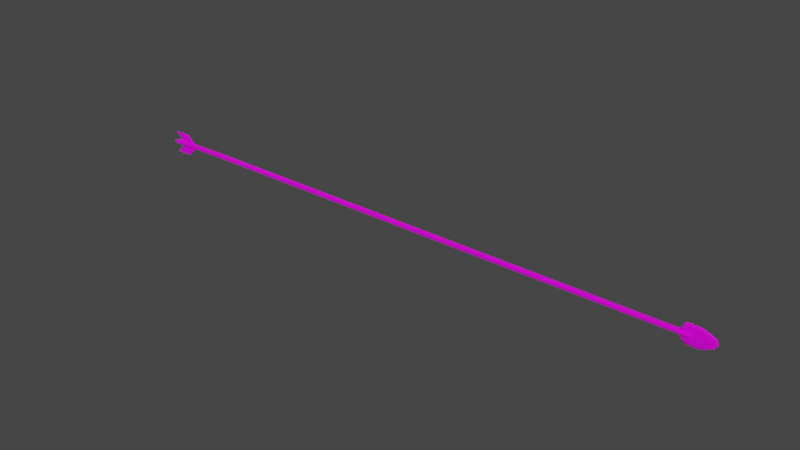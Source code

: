 # Source: arrow_a01.blend  (saved by Blender 3.3.6; exported with 4.5.12 LTS)
import bpy
from mathutils import Matrix  # noqa: F401  (used for matrix-valued properties, if any)

bpy.ops.wm.read_factory_settings(use_empty=True)
scene = bpy.context.scene
scene.name = 'Scene'

# ---- collections
col_collection = bpy.data.collections.new('Collection'); scene.collection.children.link(col_collection)

# ---- images (referenced by path relative to the original .blend; pixels are not part of the script)
import os
ASSET_DIR = os.environ.get("B2B_ASSET_DIR", "")  # directory of the original .blend (textures are referenced by path, not embedded)
HERE = os.path.dirname(os.path.abspath(__file__))  # packed textures are extracted next to this script under _unpacked/

def load_image(name, relpath, width, height, colorspace="sRGB"):
    """Load a texture the original file referenced (path relative to the .blend, or extracted next to this script)."""
    p = next((c for c in (os.path.join(HERE, relpath), os.path.join(ASSET_DIR, relpath)) if relpath and os.path.exists(c)), "")
    if p:
        img = bpy.data.images.load(p, check_existing=True)
        img.name = name
    else:  # same state as the original file: an image datablock whose file is absent (Cycles renders it pink)
        img = bpy.data.images.new(name, width, height)
        img.source = "FILE"
        img.filepath = "//" + (relpath or name)
    img.colorspace_settings.name = colorspace
    return img
img_pfeilbasecolor512_png = load_image('PfeilBasecolor512.png', 'Textur/Bake/PfeilBasecolor512.png', 1024, 1024, 'sRGB')
img_bake = load_image('Bake', 'Textur/Bake/PfeilRoughness512.png', 1024, 1024, 'sRGB')

# ---- materials (node trees are filled in below, after node groups)
mat_pfeil = bpy.data.materials.new('Pfeil')

# ---- material node trees
mat_pfeil.use_nodes = True; mat_pfeil.node_tree.nodes.clear()
_N = mat_pfeil.node_tree.nodes; _L = mat_pfeil.node_tree.links
n0 = _N.new('NodeFrame'); n0.name = 'Frame'; n0.location = (-1270, 330)
n0.label = 'Mapping'
n0.width = 400
n1 = _N.new('NodeFrame'); n1.name = 'Frame.001'; n1.location = (-628, 530)
n1.label = 'Textures'
n1.width = 358
n2 = _N.new('ShaderNodeOutputMaterial'); n2.name = 'Material Output'; n2.location = (300, 300)
n3 = _N.new('ShaderNodeBsdfPrincipled'); n3.name = 'Principled BSDF'; n3.location = (10, 300)
n3.distribution = 'GGX'
n3.subsurface_method = 'RANDOM_WALK_SKIN'
n3.inputs[3].default_value = 1.45
n3.inputs[27].default_value = (0.0, 0.0, 0.0, 1.0)
n3.inputs[28].default_value = 1.0
n4 = _N.new('ShaderNodeTexImage'); n4.name = 'Image Texture'; n4.location = (88, -30)
n4.label = 'Base Color'
n4.image = img_pfeilbasecolor512_png
n5 = _N.new('ShaderNodeMapping'); n5.name = 'Mapping'; n5.location = (230, -30)
n6 = _N.new('NodeReroute'); n6.name = 'Reroute'; n6.location = (38, -410)
n6.width = 16
n6.socket_idname = 'NodeSocketVector'
n7 = _N.new('ShaderNodeTexCoord'); n7.name = 'Texture Coordinate'; n7.location = (30, -30)
n8 = _N.new('ShaderNodeTexImage'); n8.name = 'Image Texture.001'; n8.location = (88, -310)
n8.label = 'Roughness'
n8.image = img_bake
n9 = _N.new('ShaderNodeTexImage'); n9.name = 'Image Texture.002'; n9.location = (88, -614)
n9.label = 'Roughness'
n9.image = img_bake
n4.parent = n1
n5.parent = n0
n6.parent = n1
n7.parent = n0
n8.parent = n1
n9.parent = n1
_L.new(n3.outputs[0], n2.inputs[0])
_L.new(n4.outputs[0], n3.inputs[0])
_L.new(n8.outputs[0], n3.inputs[2])
_L.new(n6.outputs[0], n4.inputs[0])
_L.new(n6.outputs[0], n8.inputs[0])
_L.new(n5.outputs[0], n6.inputs[0])
_L.new(n7.outputs[2], n5.inputs[0])
n2.is_active_output = True

# ---- world
world_world = bpy.data.worlds.new('World'); scene.world = world_world
world_world.use_nodes = True; world_world.node_tree.nodes.clear()
_N = world_world.node_tree.nodes; _L = world_world.node_tree.links
n0 = _N.new('ShaderNodeOutputWorld'); n0.name = 'World Output'; n0.location = (300, 300)
n1 = _N.new('ShaderNodeBackground'); n1.name = 'Background'; n1.location = (10, 300)
n1.inputs[0].default_value = (0.05088, 0.05088, 0.05088, 1.0)
_L.new(n1.outputs[0], n0.inputs[0])
n0.is_active_output = True
world_world.color = (0.05088, 0.05088, 0.05088)
world_world.use_sun_shadow = False
world_world.sun_shadow_jitter_overblur = 0.0

# ---- meshes
me_cube_002 = bpy.data.meshes.new('Cube.002')
me_cube_002.from_pydata([(0.3503, -0.00117, 0.003325), (0.3542, -0.001423, 0.00753), (0.3503, 0.00117, 0.003325), (0.3542, 0.001423, 0.00753), (0.3503, -0.00117, -0.003217), (0.3547, -0.001423, -0.007162), (0.3503, 0.00117, -0.003217), (0.3547, 0.001423, -0.007162), (0.3842, -0.000683, 0.004627), (0.3842, 0.000683, 0.004627), (0.3842, 0.000683, -0.004494), (0.3842, -0.000683, -0.004494), (0.3568, -0.001325, 0.008753), (0.3568, 0.001325, 0.008753), (0.3577, -0.001325, -0.008114), (0.3577, 0.001325, -0.008114), (0.3626, -0.001161, 0.009294), (0.3627, -0.001161, -0.008289), (0.3626, 0.001161, 0.009294), (0.3627, 0.001161, -0.008289), (0.3689, -0.001059, -0.008472), (0.3694, -0.001059, 0.009065), (0.3694, 0.001059, 0.009065), (0.3689, 0.001059, -0.008472), (0.3499, 4.918e-11, 0.003749), (0.3522, -0.001441, 0.005338), (0.3538, -8.828e-11, 0.01048), (0.3522, 0.001441, 0.005338), (0.3499, 0.001439, 5.409e-05), (0.3547, 0.001957, 5.409e-05), (0.3522, 0.001441, -0.005223), (0.3499, 3.811e-11, -0.003641), (0.3547, 4.364e-11, -0.009868), (0.3522, -0.001441, -0.005223), (0.3499, -0.001439, 5.409e-05), (0.3547, -0.001957, 5.409e-05), (0.3554, 0.001372, 0.008542), (0.3562, 0.001372, -0.007995), (0.387, 5.656e-11, 0.005449), (0.3857, 0.0008179, 5.411e-05), (0.3846, 5.84e-11, -0.005341), (0.3857, -0.0008179, 5.411e-05), (0.3774, -0.0009279, -0.006439), (0.3648, -0.001113, 0.009086), (0.3774, 0.0009279, 0.007372), (0.3554, -0.001372, 0.008542), (0.3596, 0.001243, 0.009063), (0.3562, -0.001372, -0.007995), (0.3602, 0.001243, -0.00811), (0.3577, 5.333e-11, -0.01118), (0.3577, 0.001822, 5.41e-05), (0.3577, -0.001822, 5.41e-05), (0.3564, -1.137e-10, 0.01207), (0.3596, -0.001243, 0.009063), (0.3602, -0.001243, -0.00811), (0.3646, 0.001113, -0.008506), (0.3627, 5.781e-11, -0.01142), (0.3627, 0.001596, 5.41e-05), (0.3627, -0.001596, 5.41e-05), (0.3624, 3.395e-11, 0.01277), (0.3646, -0.001113, -0.008506), (0.3774, -0.0009279, 0.007372), (0.3648, 0.001113, 0.009086), (0.3774, 0.0009279, -0.006439), (0.3697, 1.728e-10, 0.01238), (0.3689, 6.945e-11, -0.01168), (0.3688, 0.001456, 5.41e-05), (0.3688, -0.001456, 5.41e-05), (0.352, -7.303e-12, 0.007338), (0.3522, 0.001986, 5.409e-05), (0.3522, 6.578e-11, -0.007144), (0.3522, -0.001986, 5.409e-05), (0.349, 9.162e-11, 5.409e-05), (0.3645, 0.001531, 5.41e-05), (0.3775, -0.001274, 5.411e-05), (0.3646, 6.225e-11, -0.01168), (0.3645, -0.001531, 5.41e-05), (0.3887, 5.471e-11, 5.411e-05), (0.3775, 0.001274, 5.411e-05), (0.3775, 5.741e-11, -0.008928), (0.3775, 6.947e-11, 0.009982), (0.3562, 3.609e-11, -0.01101), (0.3562, 0.001886, 5.41e-05), (0.3562, -0.001886, 5.41e-05), (0.355, -1.13e-10, 0.0118), (0.3602, 6.832e-11, -0.01117), (0.3602, 0.001709, 5.41e-05), (0.3602, -0.001709, 5.41e-05), (0.3592, -8.965e-11, 0.01244), (0.3648, 9.158e-11, 0.01261), (0.3717, -0.0008858, -0.008102), (0.3721, -0.00101, -0.00802), (0.372, 0.0008301, 0.008499), (0.3723, 0.00101, 0.008364), (0.3723, -0.00101, 0.008364), (0.372, -0.0008301, 0.008499), (0.3721, 0.00101, -0.00802), (0.3717, 0.0008858, -0.008102), (0.3717, -0.001395, 5.41e-05), (0.3721, -0.001387, 5.41e-05), (0.3717, 0.001395, 5.41e-05), (0.3721, 0.001387, 5.41e-05), (0.3718, 6.893e-11, -0.01024), (0.3722, 6.911e-11, -0.01103), (0.3722, 1.248e-10, 0.01084), (0.3725, 1.224e-10, 0.01159), (0.3716, -0.001021, 0.008598), (0.3713, 0.001021, -0.008162), (0.3713, -0.001021, -0.008162), (0.3716, 0.001021, 0.008598), (0.3713, -0.001403, 5.41e-05), (0.3713, 0.001403, 5.41e-05), (0.3714, 6.945e-11, -0.01121), (0.3719, 1.377e-10, 0.01187), (0.3778, -0.0007731, -0.006289), (0.3777, 0.0007961, 0.007259), (0.3777, -0.0007961, 0.007259), (0.3778, 0.0007731, -0.006289), (0.378, -0.001248, 5.411e-05), (0.378, 0.001248, 5.411e-05), (0.3778, 5.652e-11, -0.007655), (0.3777, 6.874e-11, 0.008713), (0.378, -0.0009053, -0.006197), (0.378, 0.0009053, 0.007171), (0.378, -0.0009053, 0.007171), (0.378, 0.0009053, -0.006197), (0.3783, -0.001232, 5.411e-05), (0.3783, 0.001232, 5.411e-05), (0.3783, 5.633e-11, -0.00849), (0.3783, 6.828e-11, 0.009645), (0.3637, -0.0008527, 0.009555), (0.3637, 0.0009602, -0.008397), (0.3637, -0.0009602, -0.008397), (0.3637, 0.0008527, 0.009555), (0.3636, 0.001564, 5.41e-05), (0.3637, 5.985e-11, -0.009861), (0.3636, -0.001564, 5.41e-05), (0.3637, 6.988e-11, 0.0105), (0.3691, -0.0009611, 0.009088), (0.3686, -0.00107, 0.009071), (0.3685, 0.0008022, -0.008532), (0.368, 0.00107, -0.008562), (0.368, -0.00107, -0.008562), (0.3685, -0.0008022, -0.008532), (0.3686, 0.00107, 0.009071), (0.3691, 0.0009611, 0.009088), (0.3684, 0.001462, 5.41e-05), (0.3679, 0.001471, 5.41e-05), (0.3685, 6.881e-11, -0.01058), (0.368, 6.903e-11, -0.01178), (0.3684, -0.001462, 5.41e-05), (0.3679, -0.001471, 5.41e-05), (0.3692, 1.646e-10, 0.01081), (0.3688, 1.719e-10, 0.0124), (-0.3571, -0.002918, -0.001721), (-0.3571, -0.002918, 0.001961), (-0.3571, 0.001894, -0.001721), (-0.3571, 0.001894, 0.001961), (0.3612, -0.002925, -0.00177), (0.3612, -0.002925, 0.001809), (0.3613, 0.002823, -0.001787), (0.3613, 0.002823, 0.001826), (0.3613, 0.001594, -0.001787), (0.3613, 0.001594, 0.001826), (0.3492, 0.002538, 0.001874), (0.349, -0.002536, -0.001835), (0.3492, 0.002538, -0.001835), (0.349, -0.002536, 0.001874), (0.3493, -3.874e-06, 0.002295), (0.3493, -3.874e-06, -0.002256), (0.3612, -0.001736, -0.00177), (0.3612, -0.001736, 0.001809), (-0.3399, -0.001398, -0.002224), (-0.3399, 0.0002527, -0.002224), (-0.2289, -0.0006645, -0.0005838), (-0.3399, 0.0002527, 0.002974), (-0.3399, -0.001398, 0.002974), (-0.2673, -0.0006232, 0.004352), (-0.3588, -0.00317, 8.5e-05), (-0.3588, 0.002126, 8.5e-05), (0.3615, 0.002981, 1.944e-05), (0.3615, 0.002196, -0.00231), (0.3614, -0.002319, 0.002313), (0.3614, -0.003072, 1.944e-05), (-0.2862, -0.002405, 0.003308), (-0.2862, -0.002405, -0.0003997), (0.3614, -0.001566, 1.944e-05), (0.3615, 0.002196, 0.002349), (0.3615, 0.001412, 1.944e-05), (0.3449, 0.002285, 0.001948), (0.3449, -0.002418, -0.001771), (0.3513, 0.00296, -0.001835), (0.3507, -0.002958, 0.001874), (0.3449, -6.685e-05, 0.002844), (0.3513, 0.001057, -0.001878), (0.3492, 0.001544, -0.002592), (0.3492, 0.001544, 0.002631), (0.349, -0.002882, 1.944e-05), (0.349, -0.001546, 0.002631), (0.349, -0.001546, -0.002592), (0.3492, 0.002885, 1.944e-05), (0.3614, -0.002319, -0.002274), (0.3507, -0.001081, 0.001916), (0.35, -8.011e-06, 1.944e-05), (0.3513, 0.00296, 0.001874), (0.3513, 0.001057, 0.001916), (0.3507, -0.002958, -0.001835), (0.3507, -0.001081, -0.001878), (0.3449, 0.002285, -0.001771), (0.3449, -0.002418, 0.001948), (0.3449, -6.685e-05, -0.002666), (-0.289, -0.0009712, -0.001566), (-0.3435, -0.0005694, -0.001692), (-0.289, -0.000258, -0.001566), (-0.2946, -0.0002518, 0.003896), (-0.3435, -0.0005694, 0.002325), (-0.2946, -0.000965, 0.003896), (-0.3573, 0.0002367, 9.373e-05), (-0.3573, -0.001342, 9.373e-05), (-0.3558, -0.002205, -0.002424), (-0.3558, -0.002205, 0.002684), (-0.3558, 0.001136, -0.002424), (-0.2212, -0.0001633, -0.0002613), (-0.3558, 0.001136, 0.002684), (-0.2505, -0.0001835, 0.004795), (-0.2775, 0.0009954, 0.004272), (0.3507, -0.002036, -0.002541), (-0.2887, -0.00274, 0.001429), (0.3507, -0.002036, 0.00258), (-0.3609, 0.00116, 3.536e-05), (-0.2745, -0.001389, -0.001072), (-0.2775, -0.001391, 0.004272), (0.3619, 0.002173, 1.944e-05), (-0.2745, 0.0009975, -0.001072), (0.3449, 0.001293, -0.002575), (0.3513, 0.002025, 0.00258), (0.3507, -0.003298, 1.944e-05), (0.3619, -0.002298, 1.944e-05), (0.3449, -0.001426, -0.002575), (0.3449, 0.002634, 8.889e-05), (0.3508, -0.0007553, 1.944e-05), (0.3514, 0.0007264, 1.944e-05), (0.3513, 0.002025, -0.002541), (0.3513, 0.003305, 1.944e-05), (0.3449, 0.001293, 0.002753), (0.3449, -0.002767, 8.889e-05), (0.3449, -0.001426, 0.002753), (-0.3112, -0.0006084, -0.001826), (-0.3127, -0.0006066, 0.003481), (-0.3573, -0.0005528, 9.373e-05), (-0.3609, -0.002256, 3.536e-05), (-0.3432, 0.0003662, -0.0001726), (-0.3578, 0.0003662, -0.01405), (-0.3432, -0.0003662, -0.0001726), (-0.3578, -0.0003662, -0.01405), (-0.3222, 0.0003662, -0.0001726), (-0.3368, 0.0003662, -0.01405), (-0.3222, -0.0003662, -0.0001726), (-0.3368, -0.0003662, -0.01405), (-0.3274, -0.0003662, -0.0001726), (-0.3327, -0.0003662, -0.0001726), (-0.338, -0.0003662, -0.0001726), (-0.3519, -0.0003662, -0.01339), (-0.3473, -0.0003662, -0.01405), (-0.3412, -0.0003662, -0.01321), (-0.338, 0.0003662, -0.0001726), (-0.3327, 0.0003662, -0.0001726), (-0.3274, 0.0003662, -0.0001726), (-0.3413, 0.0003662, -0.01333), (-0.3473, 0.0003662, -0.01405), (-0.3519, 0.0003662, -0.01342), (-0.3432, -0.0003662, 0.0001726), (-0.3578, -0.0003662, 0.01405), (-0.3432, 0.0003662, 0.0001726), (-0.3578, 0.0003662, 0.01405), (-0.3222, -0.0003662, 0.0001726), (-0.3368, -0.0003662, 0.01405), (-0.3222, 0.0003662, 0.0001726), (-0.3368, 0.0003662, 0.01405), (-0.3274, 0.0003662, 0.0001726), (-0.3327, 0.0003662, 0.0001726), (-0.338, 0.0003662, 0.0001726), (-0.3515, 0.0003662, 0.01304), (-0.3473, 0.0003662, 0.01405), (-0.3408, 0.0003662, 0.01288), (-0.338, -0.0003662, 0.0001726), (-0.3327, -0.0003662, 0.0001726), (-0.3274, -0.0003662, 0.0001726), (-0.3408, -0.0003662, 0.01289), (-0.3473, -0.0003662, 0.01405), (-0.3516, -0.0003662, 0.01307)], [], [(0, 25, 68, 24), (25, 1, 26, 68), (68, 26, 3, 27), (24, 68, 27, 2), (2, 27, 69, 28), (27, 3, 29, 69), (69, 29, 7, 30), (28, 69, 30, 6), (6, 30, 70, 31), (30, 7, 32, 70), (70, 32, 5, 33), (31, 70, 33, 4), (4, 33, 71, 34), (33, 5, 35, 71), (71, 35, 1, 25), (34, 71, 25, 0), (2, 28, 72, 24), (28, 6, 31, 72), (72, 31, 4, 34), (24, 72, 34, 0), (133, 62, 73, 134), (145, 22, 66, 146), (146, 66, 23, 140), (134, 73, 55, 131), (94, 99, 74, 61), (99, 91, 42, 74), (126, 122, 11, 41), (124, 126, 41, 8), (141, 149, 75, 55), (149, 142, 60, 75), (135, 132, 17, 56), (131, 135, 56, 19), (132, 60, 76, 136), (143, 20, 67, 150), (150, 67, 21, 138), (136, 76, 43, 130), (10, 39, 77, 40), (39, 9, 38, 77), (77, 38, 8, 41), (40, 77, 41, 11), (96, 101, 78, 63), (101, 93, 44, 78), (127, 123, 9, 39), (125, 127, 39, 10), (91, 103, 79, 42), (103, 96, 63, 79), (128, 125, 10, 40), (122, 128, 40, 11), (93, 105, 80, 44), (105, 94, 61, 80), (129, 124, 8, 38), (123, 129, 38, 9), (5, 32, 81, 47), (32, 7, 37, 81), (81, 37, 15, 49), (47, 81, 49, 14), (7, 29, 82, 37), (29, 3, 36, 82), (82, 36, 13, 50), (37, 82, 50, 15), (1, 35, 83, 45), (35, 5, 47, 83), (83, 47, 14, 51), (45, 83, 51, 12), (3, 26, 84, 36), (26, 1, 45, 84), (84, 45, 12, 52), (36, 84, 52, 13), (14, 49, 85, 54), (49, 15, 48, 85), (85, 48, 19, 56), (54, 85, 56, 17), (15, 50, 86, 48), (50, 13, 46, 86), (86, 46, 18, 57), (48, 86, 57, 19), (12, 51, 87, 53), (51, 14, 54, 87), (87, 54, 17, 58), (53, 87, 58, 16), (13, 52, 88, 46), (52, 12, 53, 88), (88, 53, 16, 59), (46, 88, 59, 18), (130, 43, 89, 137), (138, 21, 64, 152), (152, 64, 22, 145), (137, 89, 62, 133), (113, 106, 95, 104), (104, 95, 94, 105), (109, 113, 104, 92), (92, 104, 105, 93), (112, 107, 97, 102), (102, 97, 96, 103), (108, 112, 102, 90), (90, 102, 103, 91), (111, 109, 92, 100), (100, 92, 93, 101), (107, 111, 100, 97), (97, 100, 101, 96), (110, 108, 90, 98), (98, 90, 91, 99), (106, 110, 98, 95), (95, 98, 99, 94), (21, 67, 110, 106), (67, 20, 108, 110), (23, 66, 111, 107), (66, 22, 109, 111), (20, 65, 112, 108), (65, 23, 107, 112), (22, 64, 113, 109), (64, 21, 106, 113), (44, 80, 121, 115), (80, 61, 116, 121), (42, 79, 120, 114), (79, 63, 117, 120), (63, 78, 119, 117), (78, 44, 115, 119), (61, 74, 118, 116), (74, 42, 114, 118), (115, 121, 129, 123), (121, 116, 124, 129), (114, 120, 128, 122), (120, 117, 125, 128), (117, 119, 127, 125), (119, 115, 123, 127), (116, 118, 126, 124), (118, 114, 122, 126), (59, 137, 133, 18), (16, 130, 137, 59), (58, 136, 130, 16), (17, 132, 136, 58), (55, 75, 135, 131), (75, 60, 132, 135), (57, 134, 131, 19), (18, 133, 134, 57), (89, 153, 144, 62), (153, 152, 145, 144), (43, 139, 153, 89), (139, 138, 152, 153), (76, 151, 139, 43), (151, 150, 138, 139), (60, 142, 151, 76), (142, 143, 150, 151), (65, 20, 143, 148), (148, 143, 142, 149), (23, 65, 148, 140), (140, 148, 149, 141), (73, 147, 141, 55), (147, 146, 140, 141), (62, 144, 147, 73), (144, 145, 146, 147), (157, 189, 239, 179), (175, 214, 225, 223), (177, 224, 225, 214), (191, 243, 180, 160), (191, 160, 181, 242), (206, 165, 199, 226), (226, 199, 169, 207), (243, 204, 161, 180), (227, 184, 155, 178), (185, 227, 178, 154), (228, 202, 168, 198), (192, 228, 198, 167), (246, 231, 184, 209), (173, 217, 229, 221), (217, 175, 223, 229), (229, 223, 157, 179), (221, 229, 179, 156), (227, 185, 190, 245), (225, 244, 189, 157, 223), (234, 233, 221, 156, 208), (179, 239, 208, 156), (172, 211, 230, 219), (174, 222, 230, 211), (154, 219, 230, 185), (193, 244, 225, 224), (238, 230, 222, 210), (177, 216, 231, 224), (176, 220, 231, 216), (155, 184, 231, 220), (242, 181, 162, 194), (241, 194, 162, 188), (160, 180, 232, 181), (180, 161, 187, 232), (232, 187, 163, 188), (181, 232, 188, 162), (174, 213, 233, 222), (173, 221, 233, 213), (222, 233, 234, 210), (208, 166, 195, 234), (234, 195, 169, 210), (204, 164, 196, 235), (235, 196, 168, 205), (236, 192, 167, 197), (206, 236, 197, 165), (159, 183, 237, 182), (183, 158, 201, 237), (237, 201, 170, 186), (182, 237, 186, 171), (210, 169, 199, 238), (238, 199, 165, 190), (246, 193, 224, 231), (185, 230, 238, 190), (239, 189, 164, 200), (208, 239, 200, 166), (207, 169, 203, 240), (240, 203, 168, 202), (205, 241, 188, 163), (161, 204, 235, 187), (168, 203, 241, 205), (203, 169, 194, 241), (235, 205, 163, 187), (170, 207, 240, 186), (166, 191, 242, 195), (195, 242, 194, 169), (166, 200, 243, 191), (200, 164, 204, 243), (240, 202, 171, 186), (159, 192, 236, 183), (171, 202, 228, 182), (183, 236, 206, 158), (158, 206, 226, 201), (182, 228, 192, 159), (226, 207, 170, 201), (184, 227, 245, 209), (164, 189, 244, 196), (196, 244, 193, 168), (165, 197, 245, 190), (197, 167, 209, 245), (168, 193, 246, 198), (198, 246, 209, 167), (172, 212, 247, 211), (173, 213, 247, 212), (174, 211, 247, 213), (175, 215, 248, 214), (176, 216, 248, 215), (177, 214, 248, 216), (175, 217, 249, 215), (217, 173, 212, 249), (249, 212, 172, 218), (215, 249, 218, 176), (154, 178, 250, 219), (178, 155, 220, 250), (250, 220, 176, 218), (219, 250, 218, 172), (251, 252, 254, 253), (259, 264, 258, 257), (257, 258, 256, 255), (265, 270, 252, 251), (259, 257, 255, 267), (262, 254, 252, 270), (258, 264, 268, 256), (264, 263, 269, 268), (263, 262, 270, 269), (253, 261, 265, 251), (261, 260, 266, 265), (260, 259, 267, 266), (255, 256, 268, 267), (267, 268, 269, 266), (266, 269, 270, 265), (253, 254, 262, 261), (261, 262, 263, 260), (260, 263, 264, 259), (271, 272, 274, 273), (279, 284, 278, 277), (277, 278, 276, 275), (285, 290, 272, 271), (279, 277, 275, 287), (282, 274, 272, 290), (278, 284, 288, 276), (284, 283, 289, 288), (283, 282, 290, 289), (273, 281, 285, 271), (281, 280, 286, 285), (280, 279, 287, 286), (275, 276, 288, 287), (287, 288, 289, 286), (286, 289, 290, 285), (273, 274, 282, 281), (281, 282, 283, 280), (280, 283, 284, 279)])
_k = {(154, 178): 0.98824, (155, 178): 0.98824, (157, 179): 0.98824, (156, 179): 0.98824, (161, 180): 0.44314, (160, 180): 0.44314, (162, 181): 0.44314, (160, 181): 0.44314, (171, 182): 0.42353, (159, 182): 0.42353, (159, 183): 0.42353, (158, 183): 0.42353, (171, 186): 0.42353, (170, 186): 0.42353, (161, 187): 0.44314, (163, 187): 0.44314, (163, 188): 0.44314, (162, 188): 0.44314, (158, 201): 0.42353, (170, 201): 0.42353, (174, 211): 0.61961, (172, 211): 0.61961, (173, 213): 0.98824, (174, 213): 0.98824, (177, 214): 0.61961, (175, 214): 0.61961, (176, 216): 0.98824, (177, 216): 0.98824, (172, 219): 0.98824, (154, 219): 0.98824, (155, 220): 0.98824, (176, 220): 0.98824, (173, 221): 0.98824, (156, 221): 0.98824, (174, 222): 0.61961, (175, 223): 0.98824, (157, 223): 0.98824}
me_cube_002.attributes.new('crease_edge', 'FLOAT', 'EDGE').data.foreach_set('value', [_k.get((min(e.vertices), max(e.vertices)), 0.0) for e in me_cube_002.edges])
_uv = me_cube_002.uv_layers.new(name='Bake')
_uv.uv.foreach_set('vector', [0.1694, 0.4559, 0.191, 0.4378, 0.2153, 0.4462, 0.1766, 0.4676, 0.191, 0.4378, 0.2148, 0.4184, 0.2481, 0.4268, 0.2153, 0.4462, 0.4802, 0.07564, 0.5129, 0.09505, 0.4797, 0.1034, 0.4559, 0.084, 0.4414, 0.05423, 0.4802, 0.07564, 0.4559, 0.084, 0.4343, 0.06586, 0.4343, 0.06586, 0.4559, 0.084, 0.4031, 0.08718, 0.4024, 0.06396, 0.4559, 0.084, 0.4797, 0.1034, 0.4038, 0.1124, 0.4031, 0.08718, 0.4031, 0.08718, 0.4038, 0.1124, 0.3306, 0.1123, 0.3508, 0.08726, 0.4024, 0.06396, 0.4031, 0.08718, 0.3508, 0.08726, 0.3707, 0.06786, 0.3707, 0.06786, 0.3508, 0.08726, 0.3265, 0.08201, 0.3628, 0.05676, 0.3508, 0.08726, 0.3306, 0.1123, 0.299, 0.1103, 0.3265, 0.08201, 0.06164, 0.4398, 0.03413, 0.4115, 0.06576, 0.4095, 0.08592, 0.4345, 0.09793, 0.465, 0.06164, 0.4398, 0.08592, 0.4345, 0.1059, 0.4539, 0.1059, 0.4539, 0.08592, 0.4345, 0.1382, 0.4346, 0.1375, 0.4578, 0.08592, 0.4345, 0.06576, 0.4095, 0.1389, 0.4094, 0.1382, 0.4346, 0.1382, 0.4346, 0.1389, 0.4094, 0.2148, 0.4184, 0.191, 0.4378, 0.1375, 0.4578, 0.1382, 0.4346, 0.191, 0.4378, 0.1694, 0.4559, 0.4343, 0.06586, 0.4024, 0.06396, 0.4018, 0.0462, 0.4414, 0.05423, 0.4024, 0.06396, 0.3707, 0.06786, 0.3628, 0.05676, 0.4018, 0.0462, 0.1369, 0.4756, 0.09793, 0.465, 0.1059, 0.4539, 0.1375, 0.4578, 0.1766, 0.4676, 0.1369, 0.4756, 0.1375, 0.4578, 0.1694, 0.4559, 0.5087, 0.2015, 0.5038, 0.2137, 0.4063, 0.215, 0.4061, 0.2053, 0.5062, 0.2614, 0.5058, 0.2652, 0.4072, 0.2604, 0.4071, 0.2566, 0.4071, 0.2566, 0.4072, 0.2604, 0.3153, 0.2637, 0.314, 0.2592, 0.4061, 0.2053, 0.4063, 0.215, 0.3143, 0.2163, 0.3149, 0.206, 0.2333, 0.2239, 0.1432, 0.2256, 0.1443, 0.1662, 0.2241, 0.1682, 0.1432, 0.2256, 0.05607, 0.2229, 0.07341, 0.1656, 0.1443, 0.1662, 0.1445, 0.1582, 0.07631, 0.1582, 0.0988, 0.09462, 0.1453, 0.07895, 0.2219, 0.1608, 0.1445, 0.1582, 0.1453, 0.07895, 0.1934, 0.09389, 0.3142, 0.2529, 0.2784, 0.2528, 0.2792, 0.2181, 0.3143, 0.2163, 0.01358, 0.269, 0.04936, 0.2689, 0.04944, 0.3055, 0.01434, 0.3037, 0.03134, 0.316, 0.05006, 0.3158, 0.05194, 0.3261, 0.01677, 0.3281, 0.3149, 0.206, 0.2962, 0.2058, 0.2816, 0.1937, 0.3168, 0.1957, 0.05006, 0.3158, 0.04944, 0.3055, 0.1415, 0.3068, 0.1413, 0.3165, 0.04912, 0.2626, 0.05048, 0.2581, 0.1424, 0.2614, 0.1423, 0.2652, 0.1423, 0.2652, 0.1424, 0.2614, 0.241, 0.2566, 0.2414, 0.2604, 0.1413, 0.3165, 0.1415, 0.3068, 0.2389, 0.3081, 0.2439, 0.3203, 0.3637, 0.4272, 0.4101, 0.4428, 0.41, 0.4756, 0.3531, 0.4337, 0.4101, 0.4428, 0.4583, 0.4279, 0.4672, 0.458, 0.41, 0.4756, 0.1451, 0.0462, 0.2024, 0.06382, 0.1934, 0.09389, 0.1453, 0.07895, 0.08828, 0.08813, 0.1451, 0.0462, 0.1453, 0.07895, 0.0988, 0.09462, 0.3209, 0.2989, 0.4081, 0.2962, 0.4092, 0.3556, 0.3383, 0.3562, 0.4081, 0.2962, 0.4982, 0.2979, 0.489, 0.3536, 0.4092, 0.3556, 0.4093, 0.3636, 0.4868, 0.361, 0.4583, 0.4279, 0.4101, 0.4428, 0.3412, 0.3636, 0.4093, 0.3636, 0.4101, 0.4428, 0.3637, 0.4272, 0.05607, 0.2229, 0.02237, 0.2198, 0.04501, 0.1649, 0.07341, 0.1656, 0.2872, 0.302, 0.3209, 0.2989, 0.3383, 0.3562, 0.3099, 0.3569, 0.315, 0.3697, 0.3412, 0.3636, 0.3637, 0.4272, 0.3531, 0.4337, 0.07631, 0.1582, 0.05015, 0.1521, 0.08828, 0.08813, 0.0988, 0.09462, 0.4982, 0.2979, 0.5343, 0.3015, 0.5188, 0.3529, 0.489, 0.3536, 0.2695, 0.2203, 0.2333, 0.2239, 0.2241, 0.1682, 0.2539, 0.1689, 0.2503, 0.1556, 0.2219, 0.1608, 0.1934, 0.09389, 0.2024, 0.06382, 0.4868, 0.361, 0.5152, 0.3662, 0.4672, 0.458, 0.4583, 0.4279, 0.06576, 0.4095, 0.03413, 0.4115, 0.02276, 0.3952, 0.05706, 0.3942, 0.299, 0.1103, 0.3306, 0.1123, 0.3219, 0.1276, 0.2876, 0.1266, 0.2876, 0.1266, 0.3219, 0.1276, 0.3203, 0.1428, 0.2857, 0.1419, 0.05706, 0.3942, 0.02276, 0.3952, 0.02085, 0.3799, 0.05545, 0.379, 0.3306, 0.1123, 0.4038, 0.1124, 0.4042, 0.1278, 0.3219, 0.1276, 0.4038, 0.1124, 0.4797, 0.1034, 0.4907, 0.1149, 0.4042, 0.1278, 0.4042, 0.1278, 0.4907, 0.1149, 0.4939, 0.1293, 0.4046, 0.1429, 0.3219, 0.1276, 0.4042, 0.1278, 0.4046, 0.1429, 0.3203, 0.1428, 0.2148, 0.4184, 0.1389, 0.4094, 0.1393, 0.394, 0.2258, 0.4069, 0.1389, 0.4094, 0.06576, 0.4095, 0.05706, 0.3942, 0.1393, 0.394, 0.1393, 0.394, 0.05706, 0.3942, 0.05545, 0.379, 0.1397, 0.3789, 0.2258, 0.4069, 0.1393, 0.394, 0.1397, 0.3789, 0.2291, 0.3925, 0.4797, 0.1034, 0.5129, 0.09505, 0.5268, 0.1074, 0.4907, 0.1149, 0.2481, 0.4268, 0.2148, 0.4184, 0.2258, 0.4069, 0.2619, 0.4144, 0.2619, 0.4144, 0.2258, 0.4069, 0.2291, 0.3925, 0.2657, 0.3999, 0.4907, 0.1149, 0.5268, 0.1074, 0.5305, 0.1219, 0.4939, 0.1293, 0.05545, 0.379, 0.02085, 0.3799, 0.02031, 0.3539, 0.05471, 0.3528, 0.2857, 0.1419, 0.3203, 0.1428, 0.3196, 0.169, 0.2852, 0.1679, 0.2852, 0.1679, 0.3196, 0.169, 0.3168, 0.1957, 0.2816, 0.1937, 0.05471, 0.3528, 0.02031, 0.3539, 0.01677, 0.3281, 0.05194, 0.3261, 0.3203, 0.1428, 0.4046, 0.1429, 0.4052, 0.169, 0.3196, 0.169, 0.4046, 0.1429, 0.4939, 0.1293, 0.4993, 0.1579, 0.4052, 0.169, 0.4052, 0.169, 0.4993, 0.1579, 0.5044, 0.1894, 0.4059, 0.1954, 0.3196, 0.169, 0.4052, 0.169, 0.4059, 0.1954, 0.3168, 0.1957, 0.2291, 0.3925, 0.1397, 0.3789, 0.1404, 0.3528, 0.2345, 0.3639, 0.1397, 0.3789, 0.05545, 0.379, 0.05471, 0.3528, 0.1404, 0.3528, 0.1404, 0.3528, 0.05471, 0.3528, 0.05194, 0.3261, 0.141, 0.3264, 0.2345, 0.3639, 0.1404, 0.3528, 0.141, 0.3264, 0.2395, 0.3324, 0.4939, 0.1293, 0.5305, 0.1219, 0.5363, 0.1509, 0.4993, 0.1579, 0.2657, 0.3999, 0.2291, 0.3925, 0.2345, 0.3639, 0.2715, 0.3709, 0.2715, 0.3709, 0.2345, 0.3639, 0.2395, 0.3324, 0.2777, 0.3384, 0.4993, 0.1579, 0.5363, 0.1509, 0.5425, 0.1834, 0.5044, 0.1894, 0.2439, 0.3203, 0.2389, 0.3081, 0.2774, 0.3079, 0.2573, 0.3209, 0.2414, 0.2604, 0.241, 0.2566, 0.2781, 0.2516, 0.2629, 0.2602, 0.5278, 0.2616, 0.5429, 0.2702, 0.5058, 0.2652, 0.5062, 0.2614, 0.5221, 0.2009, 0.5423, 0.2139, 0.5038, 0.2137, 0.5087, 0.2015, 0.2723, 0.2294, 0.2359, 0.232, 0.2352, 0.2276, 0.2619, 0.225, 0.2619, 0.225, 0.2352, 0.2276, 0.2333, 0.2239, 0.2695, 0.2203, 0.5008, 0.2898, 0.5372, 0.2924, 0.5268, 0.2968, 0.5001, 0.2942, 0.5001, 0.2942, 0.5268, 0.2968, 0.5343, 0.3015, 0.4982, 0.2979, 0.285, 0.2914, 0.3192, 0.2904, 0.3196, 0.2949, 0.2948, 0.2963, 0.2948, 0.2963, 0.3196, 0.2949, 0.3209, 0.2989, 0.2872, 0.302, 0.0543, 0.2314, 0.02013, 0.2304, 0.02993, 0.2255, 0.05476, 0.2269, 0.05476, 0.2269, 0.02993, 0.2255, 0.02237, 0.2198, 0.05607, 0.2229, 0.4079, 0.2879, 0.5008, 0.2898, 0.5001, 0.2942, 0.408, 0.2921, 0.408, 0.2921, 0.5001, 0.2942, 0.4982, 0.2979, 0.4081, 0.2962, 0.3192, 0.2904, 0.4079, 0.2879, 0.408, 0.2921, 0.3196, 0.2949, 0.3196, 0.2949, 0.408, 0.2921, 0.4081, 0.2962, 0.3209, 0.2989, 0.1431, 0.2339, 0.0543, 0.2314, 0.05476, 0.2269, 0.1432, 0.2297, 0.1432, 0.2297, 0.05476, 0.2269, 0.05607, 0.2229, 0.1432, 0.2256, 0.2359, 0.232, 0.1431, 0.2339, 0.1432, 0.2297, 0.2352, 0.2276, 0.2352, 0.2276, 0.1432, 0.2297, 0.1432, 0.2256, 0.2333, 0.2239, 0.241, 0.2566, 0.1424, 0.2614, 0.1431, 0.2339, 0.2359, 0.232, 0.1424, 0.2614, 0.05048, 0.2581, 0.0543, 0.2314, 0.1431, 0.2339, 0.3153, 0.2637, 0.4072, 0.2604, 0.4079, 0.2879, 0.3192, 0.2904, 0.4072, 0.2604, 0.5058, 0.2652, 0.5008, 0.2898, 0.4079, 0.2879, 0.05048, 0.2581, 0.01452, 0.2564, 0.02013, 0.2304, 0.0543, 0.2314, 0.2794, 0.2654, 0.3153, 0.2637, 0.3192, 0.2904, 0.285, 0.2914, 0.5058, 0.2652, 0.5429, 0.2702, 0.5372, 0.2924, 0.5008, 0.2898, 0.2781, 0.2516, 0.241, 0.2566, 0.2359, 0.232, 0.2723, 0.2294, 0.489, 0.3536, 0.5188, 0.3529, 0.5064, 0.3587, 0.4881, 0.3582, 0.2539, 0.1689, 0.2241, 0.1682, 0.2233, 0.1636, 0.2415, 0.1631, 0.07341, 0.1656, 0.04501, 0.1649, 0.0576, 0.1592, 0.07475, 0.161, 0.3099, 0.3569, 0.3383, 0.3562, 0.3396, 0.3608, 0.3224, 0.3626, 0.3383, 0.3562, 0.4092, 0.3556, 0.4092, 0.3604, 0.3396, 0.3608, 0.4092, 0.3556, 0.489, 0.3536, 0.4881, 0.3582, 0.4092, 0.3604, 0.2241, 0.1682, 0.1443, 0.1662, 0.1444, 0.1614, 0.2233, 0.1636, 0.1443, 0.1662, 0.07341, 0.1656, 0.07475, 0.161, 0.1444, 0.1614, 0.4881, 0.3582, 0.5064, 0.3587, 0.5152, 0.3662, 0.4868, 0.361, 0.2415, 0.1631, 0.2233, 0.1636, 0.2219, 0.1608, 0.2503, 0.1556, 0.07475, 0.161, 0.0576, 0.1592, 0.05015, 0.1521, 0.07631, 0.1582, 0.3224, 0.3626, 0.3396, 0.3608, 0.3412, 0.3636, 0.315, 0.3697, 0.3396, 0.3608, 0.4092, 0.3604, 0.4093, 0.3636, 0.3412, 0.3636, 0.4092, 0.3604, 0.4881, 0.3582, 0.4868, 0.361, 0.4093, 0.3636, 0.2233, 0.1636, 0.1444, 0.1614, 0.1445, 0.1582, 0.2219, 0.1608, 0.1444, 0.1614, 0.07475, 0.161, 0.07631, 0.1582, 0.1445, 0.1582, 0.5425, 0.1834, 0.5221, 0.2009, 0.5087, 0.2015, 0.5044, 0.1894, 0.2395, 0.3324, 0.2439, 0.3203, 0.2573, 0.3209, 0.2777, 0.3384, 0.141, 0.3264, 0.1413, 0.3165, 0.2439, 0.3203, 0.2395, 0.3324, 0.05194, 0.3261, 0.05006, 0.3158, 0.1413, 0.3165, 0.141, 0.3264, 0.3143, 0.2163, 0.2792, 0.2181, 0.2962, 0.2058, 0.3149, 0.206, 0.01434, 0.3037, 0.04944, 0.3055, 0.05006, 0.3158, 0.03134, 0.316, 0.4059, 0.1954, 0.4061, 0.2053, 0.3149, 0.206, 0.3168, 0.1957, 0.5044, 0.1894, 0.5087, 0.2015, 0.4061, 0.2053, 0.4059, 0.1954, 0.5423, 0.2139, 0.5429, 0.2537, 0.5055, 0.2557, 0.5038, 0.2137, 0.5429, 0.2537, 0.5278, 0.2616, 0.5062, 0.2614, 0.5055, 0.2557, 0.2389, 0.3081, 0.2406, 0.2661, 0.2781, 0.2681, 0.2774, 0.3079, 0.2406, 0.2661, 0.2414, 0.2604, 0.2629, 0.2602, 0.2781, 0.2681, 0.1415, 0.3068, 0.1422, 0.2707, 0.2406, 0.2661, 0.2389, 0.3081, 0.1422, 0.2707, 0.1423, 0.2652, 0.2414, 0.2604, 0.2406, 0.2661, 0.04944, 0.3055, 0.04936, 0.2689, 0.1422, 0.2707, 0.1415, 0.3068, 0.04936, 0.2689, 0.04912, 0.2626, 0.1423, 0.2652, 0.1422, 0.2707, 0.01452, 0.2564, 0.05048, 0.2581, 0.04912, 0.2626, 0.02544, 0.2621, 0.02544, 0.2621, 0.04912, 0.2626, 0.04936, 0.2689, 0.01358, 0.269, 0.3153, 0.2637, 0.2794, 0.2654, 0.2903, 0.2597, 0.314, 0.2592, 0.314, 0.2592, 0.2903, 0.2597, 0.2784, 0.2528, 0.3142, 0.2529, 0.4063, 0.215, 0.407, 0.2511, 0.3142, 0.2529, 0.3143, 0.2163, 0.407, 0.2511, 0.4071, 0.2566, 0.314, 0.2592, 0.3142, 0.2529, 0.5038, 0.2137, 0.5055, 0.2557, 0.407, 0.2511, 0.4063, 0.215, 0.5055, 0.2557, 0.5062, 0.2614, 0.4071, 0.2566, 0.407, 0.2511, 0.8129, 0.9555, 0.7853, 0.1121, 0.7988, 0.1128, 0.8222, 0.9706, 0.7979, 0.8745, 0.7883, 0.6794, 0.7913, 0.5977, 0.8062, 0.951, 0.7826, 0.5522, 0.7821, 0.4802, 0.7913, 0.5977, 0.7883, 0.6794, 0.9036, 0.9241, 0.913, 0.9212, 0.9296, 0.9725, 0.9196, 0.964, 0.9036, 0.9241, 0.9196, 0.964, 0.9163, 0.9647, 0.8977, 0.9258, 0.8596, 0.9174, 0.8645, 0.9093, 0.8715, 0.9118, 0.8651, 0.9201, 0.8651, 0.9201, 0.8715, 0.9118, 0.8813, 0.9171, 0.8704, 0.9237, 0.8044, 0.07482, 0.7935, 0.07175, 0.811, 0.026, 0.8222, 0.01608, 0.766, 0.6542, 0.775, 0.6416, 0.78, 0.958, 0.7738, 0.9707, 0.8858, 0.3469, 0.8766, 0.3343, 0.879, 0.02305, 0.8854, 0.03546, 0.7498, 0.07687, 0.7557, 0.07274, 0.7683, 0.07998, 0.7573, 0.08626, 0.7436, 0.08004, 0.7498, 0.07687, 0.7573, 0.08626, 0.7493, 0.08914, 0.7624, 0.1124, 0.7807, 0.5945, 0.775, 0.6416, 0.7545, 0.1132, 0.9054, 0.1212, 0.9052, 0.02897, 0.9238, 0.007959, 0.9132, 0.04269, 0.7991, 0.9643, 0.7979, 0.8745, 0.8062, 0.951, 0.8171, 0.9845, 0.8171, 0.9845, 0.8062, 0.951, 0.8129, 0.9555, 0.8222, 0.9706, 0.9132, 0.04269, 0.9238, 0.007959, 0.9296, 0.02251, 0.92, 0.03812, 0.8766, 0.3343, 0.8858, 0.3469, 0.869, 0.8875, 0.8595, 0.8861, 0.7913, 0.5977, 0.7769, 0.1117, 0.7853, 0.1121, 0.8129, 0.9555, 0.8062, 0.951, 0.888, 0.8888, 0.9016, 0.4082, 0.9132, 0.04269, 0.92, 0.03812, 0.8957, 0.8881, 0.9296, 0.02251, 0.9083, 0.8875, 0.8957, 0.8881, 0.92, 0.03812, 0.8956, 0.122, 0.8953, 0.3555, 0.8921, 0.4189, 0.8909, 0.03983, 0.8932, 0.5271, 0.8914, 0.5883, 0.8921, 0.4189, 0.8953, 0.3555, 0.8854, 0.03546, 0.8909, 0.03983, 0.8921, 0.4189, 0.8858, 0.3469, 0.7696, 0.1115, 0.7769, 0.1117, 0.7913, 0.5977, 0.7821, 0.4802, 0.8763, 0.8884, 0.8921, 0.4189, 0.8914, 0.5883, 0.8821, 0.8891, 0.7826, 0.5522, 0.7855, 0.6795, 0.7807, 0.5945, 0.7821, 0.4802, 0.7885, 0.8747, 0.7854, 0.9534, 0.7807, 0.5945, 0.7855, 0.6795, 0.78, 0.958, 0.775, 0.6416, 0.7807, 0.5945, 0.7854, 0.9534, 0.8977, 0.9258, 0.9163, 0.9647, 0.9137, 0.9668, 0.8919, 0.9283, 0.8848, 0.9356, 0.8919, 0.9283, 0.9137, 0.9668, 0.9141, 0.9799, 0.9196, 0.964, 0.9296, 0.9725, 0.9225, 0.9783, 0.9163, 0.9647, 0.8222, 0.01608, 0.811, 0.026, 0.8072, 0.02529, 0.814, 0.009676, 0.814, 0.009676, 0.8072, 0.02529, 0.8042, 0.02295, 0.8044, 0.007959, 0.9163, 0.9647, 0.9225, 0.9783, 0.9141, 0.9799, 0.9137, 0.9668, 0.8932, 0.5271, 0.8982, 0.3556, 0.9016, 0.4082, 0.8914, 0.5883, 0.9054, 0.1212, 0.9132, 0.04269, 0.9016, 0.4082, 0.8982, 0.3556, 0.8914, 0.5883, 0.9016, 0.4082, 0.888, 0.8888, 0.8821, 0.8891, 0.8957, 0.8881, 0.8993, 0.9131, 0.8918, 0.9145, 0.888, 0.8888, 0.888, 0.8888, 0.8918, 0.9145, 0.8813, 0.9171, 0.8821, 0.8891, 0.7935, 0.07175, 0.7888, 0.08434, 0.7802, 0.08289, 0.7868, 0.06985, 0.7868, 0.06985, 0.7802, 0.08289, 0.7683, 0.07998, 0.7801, 0.06709, 0.734, 0.08524, 0.7436, 0.08004, 0.7493, 0.08914, 0.7389, 0.09362, 0.8596, 0.9174, 0.8511, 0.9129, 0.8553, 0.9056, 0.8645, 0.9093, 0.7141, 0.03819, 0.7011, 0.03162, 0.7072, 0.02316, 0.7174, 0.03637, 0.8229, 0.9605, 0.8342, 0.9545, 0.8371, 0.9561, 0.8282, 0.9678, 0.8282, 0.9678, 0.8371, 0.9561, 0.8393, 0.9584, 0.8363, 0.9709, 0.7174, 0.03637, 0.7072, 0.02316, 0.7163, 0.0195, 0.7199, 0.03365, 0.8821, 0.8891, 0.8813, 0.9171, 0.8715, 0.9118, 0.8763, 0.8884, 0.8763, 0.8884, 0.8715, 0.9118, 0.8645, 0.9093, 0.869, 0.8875, 0.7624, 0.1124, 0.7696, 0.1115, 0.7821, 0.4802, 0.7807, 0.5945, 0.8858, 0.3469, 0.8921, 0.4189, 0.8763, 0.8884, 0.869, 0.8875, 0.7988, 0.1128, 0.7853, 0.1121, 0.7888, 0.08434, 0.8008, 0.08673, 0.8957, 0.8881, 0.9083, 0.8875, 0.9097, 0.9108, 0.8993, 0.9131, 0.8704, 0.9237, 0.8813, 0.9171, 0.8796, 0.9315, 0.8751, 0.933, 0.7609, 0.06207, 0.7661, 0.06366, 0.7683, 0.07998, 0.7557, 0.07274, 0.7801, 0.06709, 0.772, 0.05897, 0.8044, 0.007959, 0.8042, 0.02295, 0.811, 0.026, 0.7935, 0.07175, 0.7868, 0.06985, 0.8072, 0.02529, 0.7683, 0.07998, 0.7661, 0.06366, 0.772, 0.05897, 0.7801, 0.06709, 0.8796, 0.9315, 0.8813, 0.9171, 0.8919, 0.9283, 0.8848, 0.9356, 0.7868, 0.06985, 0.7801, 0.06709, 0.8042, 0.02295, 0.8072, 0.02529, 0.8393, 0.9584, 0.8704, 0.9237, 0.8751, 0.933, 0.8363, 0.9709, 0.8993, 0.9131, 0.9036, 0.9241, 0.8977, 0.9258, 0.8918, 0.9145, 0.8918, 0.9145, 0.8977, 0.9258, 0.8919, 0.9283, 0.8813, 0.9171, 0.8993, 0.9131, 0.9097, 0.9108, 0.913, 0.9212, 0.9036, 0.9241, 0.8008, 0.08673, 0.7888, 0.08434, 0.7935, 0.07175, 0.8044, 0.07482, 0.7609, 0.06207, 0.7557, 0.07274, 0.7199, 0.03365, 0.7163, 0.0195, 0.7141, 0.03819, 0.7436, 0.08004, 0.734, 0.08524, 0.7011, 0.03162, 0.7199, 0.03365, 0.7557, 0.07274, 0.7498, 0.07687, 0.7174, 0.03637, 0.8229, 0.9605, 0.8511, 0.9129, 0.8596, 0.9174, 0.8342, 0.9545, 0.8342, 0.9545, 0.8596, 0.9174, 0.8651, 0.9201, 0.8371, 0.9561, 0.7174, 0.03637, 0.7498, 0.07687, 0.7436, 0.08004, 0.7141, 0.03819, 0.8651, 0.9201, 0.8704, 0.9237, 0.8393, 0.9584, 0.8371, 0.9561, 0.775, 0.6416, 0.766, 0.6542, 0.7449, 0.1146, 0.7545, 0.1132, 0.7888, 0.08434, 0.7853, 0.1121, 0.7769, 0.1117, 0.7802, 0.08289, 0.7802, 0.08289, 0.7769, 0.1117, 0.7696, 0.1115, 0.7683, 0.07998, 0.8645, 0.9093, 0.8553, 0.9056, 0.8595, 0.8861, 0.869, 0.8875, 0.7389, 0.09362, 0.7493, 0.08914, 0.7545, 0.1132, 0.7449, 0.1146, 0.7683, 0.07998, 0.7696, 0.1115, 0.7624, 0.1124, 0.7573, 0.08626, 0.7573, 0.08626, 0.7624, 0.1124, 0.7545, 0.1132, 0.7493, 0.08914, 0.8956, 0.122, 0.9008, 0.102, 0.8982, 0.2604, 0.8953, 0.3555, 0.9054, 0.1212, 0.8982, 0.3556, 0.8982, 0.2604, 0.9008, 0.102, 0.8932, 0.5271, 0.8953, 0.3555, 0.8982, 0.2604, 0.8982, 0.3556, 0.7979, 0.8745, 0.7938, 0.8936, 0.7892, 0.7514, 0.7883, 0.6794, 0.7885, 0.8747, 0.7855, 0.6795, 0.7892, 0.7514, 0.7938, 0.8936, 0.7826, 0.5522, 0.7883, 0.6794, 0.7892, 0.7514, 0.7855, 0.6795, 0.7979, 0.8745, 0.7991, 0.9643, 0.7959, 0.9644, 0.7938, 0.8936, 0.9052, 0.02897, 0.9054, 0.1212, 0.9008, 0.102, 0.9018, 0.02893, 0.9018, 0.02893, 0.9008, 0.102, 0.8956, 0.122, 0.8984, 0.02887, 0.7938, 0.8936, 0.7959, 0.9644, 0.7927, 0.9645, 0.7885, 0.8747, 0.8854, 0.03546, 0.879, 0.02305, 0.8843, 0.01137, 0.8909, 0.03983, 0.7738, 0.9707, 0.78, 0.958, 0.7854, 0.9534, 0.7789, 0.9821, 0.7789, 0.9821, 0.7854, 0.9534, 0.7885, 0.8747, 0.7927, 0.9645, 0.8909, 0.03983, 0.8843, 0.01137, 0.8984, 0.02887, 0.8956, 0.122, 0.5483, 0.8344, 0.6737, 0.9713, 0.6687, 0.9758, 0.5433, 0.8389, 0.2104, 0.699, 0.09201, 0.8237, 0.08438, 0.7839, 0.2104, 0.6511, 0.5538, 0.6413, 0.6782, 0.7719, 0.6735, 0.7764, 0.5491, 0.6458, 0.5485, 0.7876, 0.6696, 0.9161, 0.6737, 0.9713, 0.5483, 0.8344, 0.5426, 0.6927, 0.5426, 0.6458, 0.5491, 0.6458, 0.5491, 0.6927, 0.6765, 0.9158, 0.6802, 0.9708, 0.6737, 0.9713, 0.6696, 0.9161, 0.6802, 0.777, 0.6766, 0.8178, 0.6698, 0.8188, 0.6735, 0.7764, 0.6766, 0.8178, 0.6792, 0.8736, 0.6728, 0.8736, 0.6698, 0.8188, 0.6792, 0.8736, 0.6765, 0.9158, 0.6696, 0.9161, 0.6728, 0.8736, 0.5417, 0.8343, 0.5419, 0.7875, 0.5485, 0.7876, 0.5483, 0.8344, 0.5419, 0.7875, 0.5428, 0.7392, 0.5494, 0.7392, 0.5485, 0.7876, 0.5428, 0.7392, 0.5426, 0.6927, 0.5491, 0.6927, 0.5494, 0.7392, 0.5491, 0.6458, 0.6735, 0.7764, 0.6698, 0.8188, 0.5491, 0.6927, 0.5491, 0.6927, 0.6698, 0.8188, 0.6728, 0.8736, 0.5494, 0.7392, 0.5494, 0.7392, 0.6728, 0.8736, 0.6696, 0.9161, 0.5485, 0.7876, 0.2104, 0.8424, 0.08438, 0.9751, 0.09033, 0.9211, 0.2104, 0.7946, 0.2104, 0.7946, 0.09033, 0.9211, 0.08438, 0.8795, 0.2104, 0.7468, 0.2104, 0.7468, 0.08438, 0.8795, 0.09201, 0.8237, 0.2104, 0.699, 0.5432, 0.4439, 0.6681, 0.3051, 0.6732, 0.3096, 0.5482, 0.4484, 0.5498, 0.5897, 0.6664, 0.4666, 0.6736, 0.5058, 0.55, 0.6364, 0.55, 0.6364, 0.6736, 0.5058, 0.6783, 0.5103, 0.5547, 0.6409, 0.3367, 0.8317, 0.2196, 0.7083, 0.2107, 0.6511, 0.3367, 0.7839, 0.5498, 0.5897, 0.55, 0.6364, 0.5435, 0.6364, 0.5434, 0.5897, 0.6663, 0.3691, 0.6732, 0.3096, 0.6799, 0.3104, 0.6733, 0.3687, 0.6736, 0.5058, 0.6664, 0.4666, 0.6733, 0.4662, 0.6799, 0.5047, 0.6664, 0.4666, 0.6711, 0.4096, 0.6775, 0.4094, 0.6733, 0.4662, 0.6711, 0.4096, 0.6663, 0.3691, 0.6733, 0.3687, 0.6775, 0.4094, 0.5482, 0.4484, 0.5486, 0.4948, 0.542, 0.495, 0.5417, 0.4485, 0.5486, 0.4948, 0.5499, 0.5434, 0.5433, 0.5434, 0.542, 0.495, 0.5499, 0.5434, 0.5498, 0.5897, 0.5434, 0.5897, 0.5433, 0.5434, 0.3367, 0.9751, 0.2107, 0.8424, 0.2212, 0.8056, 0.3367, 0.9273, 0.3367, 0.9273, 0.2212, 0.8056, 0.2107, 0.7468, 0.3367, 0.8795, 0.3367, 0.8795, 0.2107, 0.7468, 0.2196, 0.7083, 0.3367, 0.8317, 0.5482, 0.4484, 0.6732, 0.3096, 0.6663, 0.3691, 0.5486, 0.4948, 0.5486, 0.4948, 0.6663, 0.3691, 0.6711, 0.4096, 0.5499, 0.5434, 0.5499, 0.5434, 0.6711, 0.4096, 0.6664, 0.4666, 0.5498, 0.5897])
me_cube_002.materials.append(mat_pfeil)
me_cube_002.update()

# ---- objects
ob_cube_001 = bpy.data.objects.new('Cube.001', me_cube_002)

# ---- transforms, parenting, visibility, modifiers, constraints
ob_cube_001.location = (0.0, 0.0, 0.0)
ob_cube_001.scale = (3.811, 3.811, 3.811)

# ---- collection membership
col_collection.objects.link(ob_cube_001)

# ---- scene / render settings (as saved in the file)
scene.frame_start = 1; scene.frame_end = 250; scene.frame_set(1)
scene.render.engine = 'CYCLES'
scene.cycles.sampling_pattern = 'TABULATED_SOBOL'
scene.cycles.use_light_tree = False
scene.cycles.bake_type = 'ROUGHNESS'
scene.view_settings.view_transform = 'Filmic'
bpy.context.view_layer.update()

# ---- added for rendering (the .blend has no active camera and no usable light): camera, sun
cam_auto = bpy.data.cameras.new('AutoCamera')
cam_auto.lens = 50.0
cam_auto.sensor_width = 36.0
cam_auto.clip_end = 1000.0
ob_auto_camera = bpy.data.objects.new('AutoCamera', cam_auto)
scene.collection.objects.link(ob_auto_camera)
ob_auto_camera.location = (2.69765, -3.17365, 2.11577)
ob_auto_camera.rotation_euler = (1.09748, -7.21219e-08, 0.694738)
scene.camera = ob_auto_camera
light_auto_sun = bpy.data.lights.new('AutoSun', 'SUN')
light_auto_sun.energy = 3.0
light_auto_sun.angle = 0.0523599
ob_auto_sun = bpy.data.objects.new('AutoSun', light_auto_sun)
scene.collection.objects.link(ob_auto_sun)
ob_auto_sun.rotation_euler = (0.872665, 0.174533, 0.523599)
bpy.context.view_layer.update()
